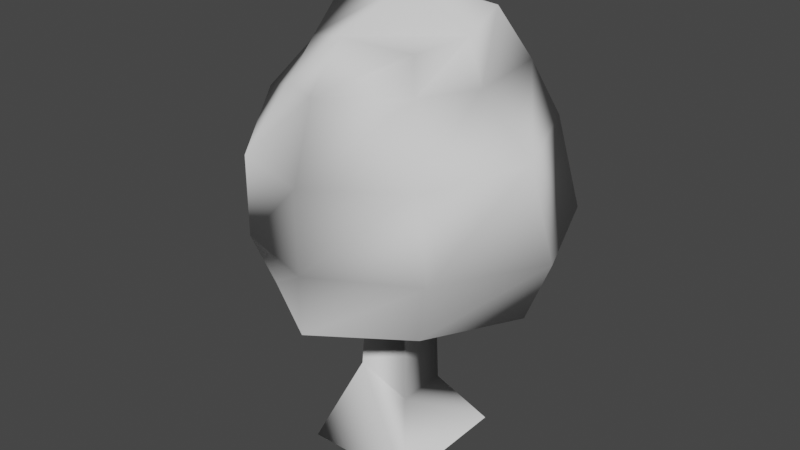 # Source: tree-forest-lod5.blend  (saved by Blender 3.5.10; exported with 4.5.12 LTS)
import bpy
from mathutils import Matrix  # noqa: F401  (used for matrix-valued properties, if any)

bpy.ops.wm.read_factory_settings(use_empty=True)
scene = bpy.context.scene
scene.name = 'Scene'

# ---- collections
col_collection = bpy.data.collections.new('Collection'); scene.collection.children.link(col_collection)

# ---- world
world_world = bpy.data.worlds.new('World'); scene.world = world_world
world_world.use_nodes = True; world_world.node_tree.nodes.clear()
_N = world_world.node_tree.nodes; _L = world_world.node_tree.links
n0 = _N.new('ShaderNodeOutputWorld'); n0.name = 'World Output'; n0.location = (300, 300)
n1 = _N.new('ShaderNodeBackground'); n1.name = 'Background'; n1.location = (10, 300)
n1.inputs[0].default_value = (0.05088, 0.05088, 0.05088, 1.0)
_L.new(n1.outputs[0], n0.inputs[0])
n0.is_active_output = True
world_world.color = (0.05088, 0.05088, 0.05088)
world_world.use_sun_shadow = False
world_world.sun_shadow_jitter_overblur = 0.0

# ---- meshes
me_cube_004 = bpy.data.meshes.new('Cube.004')
me_cube_004.from_pydata([(1.568, -1.531, 6.338), (1.531, 1.392, 6.717), (-1.508, 1.462, 6.717), (-1.462, -1.277, 6.095), (-1.975, -2.354, 0.1187), (-2.787, 2.52, 0.1461), (2.098, 2.351, 0.3083), (2.272, -2.152, 0.1272), (-2.594, -2.521, 3.324), (-3.166, 3.01, 4.092), (2.574, 2.521, 4.092), (2.781, -2.847, 4.092), (-1.456, -1.683, -4.535), (-0.668, -0.7721, -2.424), (-1.456, 1.683, -4.535), (-0.5444, 0.7006, -3.059), (1.456, -1.683, -4.535), (0.6062, -0.6292, -3.059), (1.456, 1.683, -4.535), (0.6062, 0.7006, -3.059), (-0.4872, -0.5631, 2.132), (-0.4872, 0.5631, 2.132), (0.4872, 0.5631, 2.132), (0.4872, -0.5631, 2.132), (-0.4872, -0.5631, 4.619), (-0.4872, 0.5631, 4.619), (0.4872, 0.5631, 4.619), (0.4872, -0.5631, 4.619), (2.395, 1.517, 5.645), (0.0, -1.985, 6.51), (-0.3798, 3.764, 0.3448), (0.1609, -3.66, 0.1588), (-0.4795, -2.453, 5.224), (-2.103, 2.013, 5.608), (-3.166, 3.01, 2.015), (-4.469, 0.1674, 3.82), (-0.3798, 3.764, 4.092), (-4.463, 0.05635, 1.585), (0.1524, -3.672, 3.708), (0.4795, 2.453, 5.608), (3.687, -0.2202, 0.3493), (3.101, -3.022, 2.151), (-3.132, 0.5416, -0.02497), (0.1524, -3.672, 1.631), (-1.86, -1.789, 5.018), (-2.969, 0.8135, 5.67), (-0.02703, 0.1066, 7.191), (3.144, 2.703, 1.843), (1.913, -1.928, 5.608), (4.229, -0.07112, 1.83), (-2.034, 0.0, 6.51), (2.634, -0.6571, 5.608), (1.931, -0.1535, 6.46), (0.07788, 1.653, 6.717), (-2.594, -2.521, 1.247), (3.678, -0.232, 4.092), (-0.3798, 3.764, 1.822)], [], [(10, 36, 39), (10, 39, 28), (9, 35, 45), (9, 45, 33), (1, 53, 46), (1, 46, 52), (4, 31, 43), (4, 43, 54), (8, 38, 32), (8, 32, 44), (11, 55, 51), (11, 51, 48), (6, 30, 56), (6, 56, 47), (7, 40, 49), (7, 49, 41), (5, 42, 37), (5, 37, 34), (12, 13, 15), (12, 15, 14), (14, 15, 19), (14, 19, 18), (18, 19, 17), (18, 17, 16), (16, 17, 13), (16, 13, 12), (17, 19, 22), (17, 22, 23), (20, 23, 27), (20, 27, 24), (15, 13, 20), (15, 20, 21), (13, 17, 23), (13, 23, 20), (19, 15, 21), (19, 21, 22), (22, 21, 25), (22, 25, 26), (23, 22, 26), (23, 26, 27), (21, 20, 24), (21, 24, 25), (34, 35, 9), (34, 37, 35), (37, 8, 35), (37, 54, 8), (37, 42, 54), (42, 4, 54), (41, 55, 11), (41, 49, 55), (49, 10, 55), (49, 47, 10), (49, 40, 47), (40, 6, 47), (47, 36, 10), (47, 56, 36), (56, 9, 36), (56, 34, 9), (56, 30, 34), (30, 5, 34), (48, 52, 0), (48, 51, 52), (51, 1, 52), (51, 28, 1), (51, 55, 28), (55, 10, 28), (44, 29, 3), (44, 32, 29), (32, 0, 29), (32, 48, 0), (32, 38, 48), (38, 11, 48), (54, 38, 8), (54, 43, 38), (43, 11, 38), (43, 41, 11), (43, 31, 41), (31, 7, 41), (52, 29, 0), (52, 46, 29), (46, 3, 29), (46, 50, 3), (46, 53, 50), (53, 2, 50), (33, 50, 2), (33, 45, 50), (45, 3, 50), (45, 44, 3), (45, 35, 44), (35, 8, 44), (28, 53, 1), (28, 39, 53), (39, 2, 53), (39, 33, 2), (39, 36, 33), (36, 9, 33)])
me_cube_004.polygons.foreach_set('use_smooth', [True] * 96)
_uv = me_cube_004.uv_layers.new(name='UVMap')
_uv.uv.foreach_set('vector', [0.7126, 0.3988, 0.5784, 0.3986, 0.6023, 0.4556, 0.7126, 0.3988, 0.6023, 0.4556, 0.699, 0.4555, 0.803, 0.7388, 0.803, 0.6026, 0.7449, 0.6255, 0.803, 0.7388, 0.7449, 0.6255, 0.743, 0.7185, 0.6826, 0.6982, 0.583, 0.6982, 0.5858, 0.6052, 0.6826, 0.6982, 0.5858, 0.6052, 0.6842, 0.6052, 0.7383, 0.9781, 0.599, 0.9718, 0.5937, 0.9033, 0.7383, 0.9781, 0.5937, 0.9033, 0.7331, 0.9038, 0.7278, 0.8293, 0.5884, 0.8289, 0.606, 0.7638, 0.7278, 0.8293, 0.606, 0.7638, 0.7043, 0.7639, 0.3415, 0.7545, 0.3416, 0.6147, 0.4152, 0.6334, 0.3415, 0.7545, 0.4152, 0.6334, 0.4125, 0.7264, 0.7127, 0.2594, 0.58, 0.2672, 0.5787, 0.3289, 0.7127, 0.2594, 0.5787, 0.3289, 0.7127, 0.3287, 0.193, 0.7496, 0.1894, 0.6111, 0.2674, 0.613, 0.193, 0.7496, 0.2674, 0.613, 0.2675, 0.7519, 0.9425, 0.7343, 0.947, 0.5865, 0.8728, 0.6014, 0.9425, 0.7343, 0.8728, 0.6014, 0.8727, 0.7368, 0.09696, 0.01296, 0.09689, 0.05506, 0.1878, 0.05506, 0.09696, 0.01296, 0.1878, 0.05506, 0.1878, 0.01296, 0.1867, 0.0131, 0.1868, 0.05508, 0.2658, 0.05508, 0.1867, 0.0131, 0.2658, 0.05508, 0.2658, 0.0131, 0.3519, 0.01328, 0.3517, 0.05508, 0.266, 0.05508, 0.3519, 0.01328, 0.266, 0.05508, 0.266, 0.01328, 0.09572, 0.01418, 0.09585, 0.05519, 0.02015, 0.05519, 0.09572, 0.01418, 0.02015, 0.05519, 0.02092, 0.01418, 0.266, 0.05508, 0.3517, 0.05508, 0.3515, 0.2926, 0.266, 0.05508, 0.3515, 0.2926, 0.266, 0.2926, 0.01945, 0.2925, 0.09596, 0.2925, 0.09596, 0.4209, 0.01945, 0.2925, 0.09596, 0.4209, 0.01945, 0.4209, 0.1878, 0.05506, 0.09689, 0.05506, 0.09682, 0.2924, 0.1878, 0.05506, 0.09682, 0.2924, 0.1878, 0.2924, 0.02015, 0.05519, 0.09585, 0.05519, 0.09596, 0.2925, 0.02015, 0.05519, 0.09596, 0.2925, 0.01945, 0.2925, 0.2658, 0.05508, 0.1868, 0.05508, 0.1868, 0.2923, 0.2658, 0.05508, 0.1868, 0.2923, 0.2658, 0.2923, 0.2658, 0.2923, 0.1868, 0.2923, 0.1868, 0.4209, 0.2658, 0.2923, 0.1868, 0.4209, 0.2658, 0.4209, 0.266, 0.2926, 0.3515, 0.2926, 0.3515, 0.4209, 0.266, 0.2926, 0.3515, 0.4209, 0.266, 0.4209, 0.1878, 0.2924, 0.09682, 0.2924, 0.09682, 0.4209, 0.1878, 0.2924, 0.09682, 0.4209, 0.1878, 0.4209, 0.8727, 0.7368, 0.803, 0.6039, 0.803, 0.7393, 0.8727, 0.7368, 0.8728, 0.6014, 0.803, 0.6039, 0.8728, 0.6014, 0.803, 0.4685, 0.803, 0.6039, 0.8728, 0.6014, 0.8773, 0.4536, 0.803, 0.4685, 0.8728, 0.6014, 0.947, 0.5865, 0.8773, 0.4536, 0.947, 0.5865, 0.9515, 0.4388, 0.8773, 0.4536, 0.2675, 0.7519, 0.3419, 0.6154, 0.342, 0.7543, 0.2675, 0.7519, 0.2674, 0.613, 0.3419, 0.6154, 0.2674, 0.613, 0.3418, 0.4764, 0.3419, 0.6154, 0.2674, 0.613, 0.2638, 0.4745, 0.3418, 0.4764, 0.2674, 0.613, 0.1894, 0.6111, 0.2638, 0.4745, 0.1894, 0.6111, 0.1858, 0.4727, 0.2638, 0.4745, 0.7127, 0.3287, 0.5787, 0.3982, 0.7127, 0.398, 0.7127, 0.3287, 0.5787, 0.3289, 0.5787, 0.3982, 0.5787, 0.3289, 0.4447, 0.3983, 0.5787, 0.3982, 0.5787, 0.3289, 0.446, 0.3366, 0.4447, 0.3983, 0.5787, 0.3289, 0.58, 0.2672, 0.446, 0.3366, 0.58, 0.2672, 0.4472, 0.2749, 0.446, 0.3366, 0.4125, 0.7264, 0.4861, 0.6052, 0.4834, 0.6983, 0.4125, 0.7264, 0.4152, 0.6334, 0.4861, 0.6052, 0.4152, 0.6334, 0.4888, 0.5122, 0.4861, 0.6052, 0.4152, 0.6334, 0.4153, 0.4936, 0.4888, 0.5122, 0.4152, 0.6334, 0.3416, 0.6147, 0.4153, 0.4936, 0.3416, 0.6147, 0.3417, 0.4749, 0.4153, 0.4936, 0.7043, 0.7639, 0.5825, 0.6983, 0.6809, 0.6984, 0.7043, 0.7639, 0.606, 0.7638, 0.5825, 0.6983, 0.606, 0.7638, 0.4842, 0.6983, 0.5825, 0.6983, 0.606, 0.7638, 0.4666, 0.7634, 0.4842, 0.6983, 0.606, 0.7638, 0.5884, 0.8289, 0.4666, 0.7634, 0.5884, 0.8289, 0.449, 0.8285, 0.4666, 0.7634, 0.7331, 0.9038, 0.5884, 0.8291, 0.7279, 0.8295, 0.7331, 0.9038, 0.5937, 0.9033, 0.5884, 0.8291, 0.5937, 0.9033, 0.449, 0.8286, 0.5884, 0.8291, 0.5937, 0.9033, 0.4543, 0.897, 0.449, 0.8286, 0.5937, 0.9033, 0.599, 0.9718, 0.4543, 0.897, 0.599, 0.9718, 0.4596, 0.9655, 0.4543, 0.897, 0.6842, 0.6052, 0.5874, 0.5123, 0.6858, 0.5123, 0.6842, 0.6052, 0.5858, 0.6052, 0.5874, 0.5123, 0.5858, 0.6052, 0.489, 0.5123, 0.5874, 0.5123, 0.5858, 0.6052, 0.4862, 0.6053, 0.489, 0.5123, 0.5858, 0.6052, 0.583, 0.6982, 0.4862, 0.6053, 0.583, 0.6982, 0.4834, 0.6983, 0.4862, 0.6053, 0.743, 0.7185, 0.6849, 0.6051, 0.683, 0.6981, 0.743, 0.7185, 0.7449, 0.6255, 0.6849, 0.6051, 0.7449, 0.6255, 0.6867, 0.5122, 0.6849, 0.6051, 0.7449, 0.6255, 0.7449, 0.4893, 0.6867, 0.5122, 0.7449, 0.6255, 0.803, 0.6026, 0.7449, 0.4893, 0.803, 0.6026, 0.803, 0.4664, 0.7449, 0.4893, 0.699, 0.4555, 0.5887, 0.5124, 0.6855, 0.5123, 0.699, 0.4555, 0.6023, 0.4556, 0.5887, 0.5124, 0.6023, 0.4556, 0.492, 0.5124, 0.5887, 0.5124, 0.6023, 0.4556, 0.4681, 0.4554, 0.492, 0.5124, 0.6023, 0.4556, 0.5784, 0.3986, 0.4681, 0.4554, 0.5784, 0.3986, 0.4442, 0.3985, 0.4681, 0.4554])
_ca = me_cube_004.color_attributes.new('Attribute', 'BYTE_COLOR', 'CORNER')
_ca.data.foreach_set('color', [0.01521, 0.5149, 0.007499, 1.0, 0.01521, 0.5149, 0.007499, 1.0, 0.01033, 0.7379, 0.005605, 1.0, 0.01521, 0.5149, 0.007499, 1.0, 0.01033, 0.7379, 0.005605, 1.0, 0.01033, 0.7379, 0.005605, 1.0, 0.006049, 1.0, 0.003677, 1.0, 0.01033, 0.7379, 0.005605, 1.0, 0.006995, 0.9911, 0.004025, 1.0, 0.006049, 1.0, 0.003677, 1.0, 0.006995, 0.9911, 0.004025, 1.0, 0.006049, 1.0, 0.003677, 1.0, 0.006049, 1.0, 0.003677, 1.0, 0.006049, 1.0, 0.003677, 1.0, 0.006995, 0.9911, 0.004025, 1.0, 0.006049, 1.0, 0.003677, 1.0, 0.006995, 0.9911, 0.004025, 1.0, 0.006049, 1.0, 0.003677, 1.0, 0.04231, 0.1779, 0.01681, 1.0, 0.04667, 0.2016, 0.02122, 1.0, 0.02624, 0.3419, 0.01161, 1.0, 0.04231, 0.1779, 0.01681, 1.0, 0.02624, 0.3419, 0.01161, 1.0, 0.02732, 0.3231, 0.01161, 1.0, 0.01521, 0.5149, 0.007499, 1.0, 0.01521, 0.5395, 0.007499, 1.0, 0.01033, 0.7379, 0.005605, 1.0, 0.01521, 0.5149, 0.007499, 1.0, 0.01033, 0.7379, 0.005605, 1.0, 0.01161, 0.7305, 0.005605, 1.0, 0.02029, 0.491, 0.009721, 1.0, 0.01764, 0.5029, 0.008568, 1.0, 0.01229, 0.7231, 0.006512, 1.0, 0.02029, 0.491, 0.009721, 1.0, 0.01229, 0.7231, 0.006512, 1.0, 0.01229, 0.7231, 0.006512, 1.0, 0.04231, 0.1812, 0.01681, 1.0, 0.04231, 0.1912, 0.01681, 1.0, 0.02732, 0.3231, 0.01161, 1.0, 0.04231, 0.1812, 0.01681, 1.0, 0.02732, 0.3231, 0.01161, 1.0, 0.02732, 0.3231, 0.01161, 1.0, 0.04971, 0.2232, 0.02624, 1.0, 0.04667, 0.2016, 0.02122, 1.0, 0.02956, 0.3515, 0.01521, 1.0, 0.04971, 0.2232, 0.02624, 1.0, 0.02956, 0.3515, 0.01521, 1.0, 0.0331, 0.3419, 0.01681, 1.0, 0.04231, 0.1779, 0.01681, 1.0, 0.04231, 0.1779, 0.01681, 1.0, 0.02732, 0.3231, 0.01161, 1.0, 0.04231, 0.1779, 0.01681, 1.0, 0.02732, 0.3231, 0.01161, 1.0, 0.01938, 0.491, 0.009134, 1.0, 0.1384, 0.09759, 0.02843, 1.0, 0.1384, 0.09759, 0.02843, 1.0, 0.1384, 0.09759, 0.02843, 1.0, 0.1384, 0.09759, 0.02843, 1.0, 0.1384, 0.09759, 0.02843, 1.0, 0.1384, 0.09759, 0.02956, 1.0, 0.4678, 0.4342, 0.3813, 1.0, 0.1384, 0.09759, 0.02843, 1.0, 0.1384, 0.09759, 0.02843, 1.0, 0.4678, 0.4342, 0.3813, 1.0, 0.1384, 0.09759, 0.02843, 1.0, 0.1529, 0.1119, 0.04374, 1.0, 0.1529, 0.1119, 0.04374, 1.0, 0.1384, 0.09759, 0.02843, 1.0, 0.1384, 0.09759, 0.02843, 1.0, 0.1529, 0.1119, 0.04374, 1.0, 0.1384, 0.09759, 0.02843, 1.0, 0.1384, 0.09759, 0.02843, 1.0, 0.1384, 0.09759, 0.02843, 1.0, 0.1384, 0.09759, 0.02843, 1.0, 0.1384, 0.09759, 0.02843, 1.0, 0.1384, 0.09759, 0.02843, 1.0, 0.1384, 0.09759, 0.02843, 1.0, 0.1384, 0.09759, 0.02843, 1.0, 0.1384, 0.09759, 0.02843, 1.0, 0.1384, 0.09759, 0.02843, 1.0, 0.1384, 0.09759, 0.02843, 1.0, 0.1384, 0.09759, 0.02843, 1.0, 0.1384, 0.09759, 0.02843, 1.0, 0.1384, 0.09759, 0.02843, 1.0, 0.1384, 0.09759, 0.02843, 1.0, 0.1384, 0.09759, 0.02843, 1.0, 0.1384, 0.09759, 0.02956, 1.0, 0.1384, 0.09759, 0.02843, 1.0, 0.1384, 0.09759, 0.02956, 1.0, 0.1683, 0.1274, 0.05951, 1.0, 0.1384, 0.09759, 0.02843, 1.0, 0.1384, 0.09759, 0.02843, 1.0, 0.1384, 0.09759, 0.02843, 1.0, 0.1384, 0.09759, 0.02843, 1.0, 0.1384, 0.09759, 0.02843, 1.0, 0.1413, 0.0999, 0.03071, 1.0, 0.1384, 0.09759, 0.02843, 1.0, 0.1384, 0.09759, 0.02843, 1.0, 0.1384, 0.09759, 0.02843, 1.0, 0.1384, 0.09759, 0.02843, 1.0, 0.1384, 0.09759, 0.02843, 1.0, 0.1384, 0.09759, 0.02843, 1.0, 0.1384, 0.09759, 0.02843, 1.0, 0.1384, 0.09759, 0.02843, 1.0, 0.1413, 0.0999, 0.03071, 1.0, 0.1384, 0.09759, 0.02843, 1.0, 0.1413, 0.0999, 0.03071, 1.0, 0.1384, 0.09759, 0.02843, 1.0, 0.1384, 0.09759, 0.02843, 1.0, 0.1413, 0.0999, 0.03071, 1.0, 0.1441, 0.1022, 0.0331, 1.0, 0.1384, 0.09759, 0.02843, 1.0, 0.1441, 0.1022, 0.0331, 1.0, 0.1413, 0.0999, 0.0319, 1.0, 0.1384, 0.09759, 0.02843, 1.0, 0.1384, 0.09759, 0.02843, 1.0, 0.1559, 0.1144, 0.04519, 1.0, 0.1384, 0.09759, 0.02843, 1.0, 0.1559, 0.1144, 0.04519, 1.0, 0.1384, 0.09759, 0.02843, 1.0, 0.1413, 0.0999, 0.03071, 1.0, 0.1878, 0.147, 0.07619, 1.0, 0.3372, 0.3005, 0.2423, 1.0, 0.1413, 0.0999, 0.03071, 1.0, 0.3372, 0.3005, 0.2423, 1.0, 0.1441, 0.1022, 0.0331, 1.0, 0.01938, 0.491, 0.009134, 1.0, 0.01033, 0.7379, 0.005605, 1.0, 0.006049, 1.0, 0.003677, 1.0, 0.01938, 0.491, 0.009134, 1.0, 0.02732, 0.3231, 0.01161, 1.0, 0.01033, 0.7379, 0.005605, 1.0, 0.02732, 0.3231, 0.01161, 1.0, 0.01521, 0.5149, 0.007499, 1.0, 0.01033, 0.7379, 0.005605, 1.0, 0.02732, 0.3231, 0.01161, 1.0, 0.02732, 0.3231, 0.01161, 1.0, 0.01521, 0.5149, 0.007499, 1.0, 0.02732, 0.3231, 0.01161, 1.0, 0.04231, 0.1779, 0.01681, 1.0, 0.02732, 0.3231, 0.01161, 1.0, 0.04231, 0.1779, 0.01681, 1.0, 0.04231, 0.1779, 0.01681, 1.0, 0.02732, 0.3231, 0.01161, 1.0, 0.0331, 0.3419, 0.01681, 1.0, 0.01764, 0.5029, 0.008568, 1.0, 0.02029, 0.491, 0.009721, 1.0, 0.0331, 0.3419, 0.01681, 1.0, 0.02956, 0.3515, 0.01521, 1.0, 0.01764, 0.5029, 0.008568, 1.0, 0.02956, 0.3515, 0.01521, 1.0, 0.01521, 0.5149, 0.007499, 1.0, 0.01764, 0.5029, 0.008568, 1.0, 0.02956, 0.3515, 0.01521, 1.0, 0.02732, 0.3231, 0.01161, 1.0, 0.01521, 0.5149, 0.007499, 1.0, 0.02956, 0.3515, 0.01521, 1.0, 0.04667, 0.2016, 0.02122, 1.0, 0.02732, 0.3231, 0.01161, 1.0, 0.04667, 0.2016, 0.02122, 1.0, 0.04231, 0.1812, 0.01681, 1.0, 0.02732, 0.3231, 0.01161, 1.0, 0.02732, 0.3231, 0.01161, 1.0, 0.01521, 0.5149, 0.007499, 1.0, 0.01521, 0.5149, 0.007499, 1.0, 0.02732, 0.3231, 0.01161, 1.0, 0.02732, 0.3231, 0.01161, 1.0, 0.01521, 0.5149, 0.007499, 1.0, 0.02732, 0.3231, 0.01161, 1.0, 0.01521, 0.5149, 0.007499, 1.0, 0.01521, 0.5149, 0.007499, 1.0, 0.02732, 0.3231, 0.01161, 1.0, 0.02624, 0.3372, 0.01161, 1.0, 0.01521, 0.5149, 0.007499, 1.0, 0.02732, 0.3231, 0.01161, 1.0, 0.04231, 0.1912, 0.01681, 1.0, 0.02624, 0.3372, 0.01161, 1.0, 0.04231, 0.1912, 0.01681, 1.0, 0.04092, 0.1981, 0.01681, 1.0, 0.02624, 0.3372, 0.01161, 1.0, 0.01229, 0.7231, 0.006512, 1.0, 0.006049, 1.0, 0.003677, 1.0, 0.006049, 1.0, 0.003677, 1.0, 0.01229, 0.7231, 0.006512, 1.0, 0.01229, 0.7231, 0.006512, 1.0, 0.006049, 1.0, 0.003677, 1.0, 0.01229, 0.7231, 0.006512, 1.0, 0.006049, 1.0, 0.003677, 1.0, 0.006049, 1.0, 0.003677, 1.0, 0.01229, 0.7231, 0.006512, 1.0, 0.01033, 0.7379, 0.005605, 1.0, 0.006049, 1.0, 0.003677, 1.0, 0.01229, 0.7231, 0.006512, 1.0, 0.01764, 0.5029, 0.008568, 1.0, 0.01033, 0.7379, 0.005605, 1.0, 0.01764, 0.5029, 0.008568, 1.0, 0.01521, 0.5149, 0.007499, 1.0, 0.01033, 0.7379, 0.005605, 1.0, 0.01161, 0.7305, 0.005605, 1.0, 0.006995, 0.9911, 0.004025, 1.0, 0.008023, 0.9823, 0.004025, 1.0, 0.01161, 0.7305, 0.005605, 1.0, 0.01033, 0.7379, 0.005605, 1.0, 0.006995, 0.9911, 0.004025, 1.0, 0.01033, 0.7379, 0.005605, 1.0, 0.006049, 1.0, 0.003677, 1.0, 0.006995, 0.9911, 0.004025, 1.0, 0.01033, 0.7379, 0.005605, 1.0, 0.009721, 0.7682, 0.005182, 1.0, 0.006049, 1.0, 0.003677, 1.0, 0.01033, 0.7379, 0.005605, 1.0, 0.01521, 0.5395, 0.007499, 1.0, 0.009721, 0.7682, 0.005182, 1.0, 0.01521, 0.5395, 0.007499, 1.0, 0.01444, 0.5647, 0.006995, 1.0, 0.009721, 0.7682, 0.005182, 1.0, 0.02732, 0.3231, 0.01161, 1.0, 0.01521, 0.5395, 0.007499, 1.0, 0.01521, 0.5149, 0.007499, 1.0, 0.02732, 0.3231, 0.01161, 1.0, 0.02624, 0.3419, 0.01161, 1.0, 0.01521, 0.5395, 0.007499, 1.0, 0.02624, 0.3419, 0.01161, 1.0, 0.01444, 0.5647, 0.006995, 1.0, 0.01521, 0.5395, 0.007499, 1.0, 0.02624, 0.3419, 0.01161, 1.0, 0.02956, 0.3712, 0.01521, 1.0, 0.01444, 0.5647, 0.006995, 1.0, 0.02624, 0.3419, 0.01161, 1.0, 0.04667, 0.2016, 0.02122, 1.0, 0.02956, 0.3712, 0.01521, 1.0, 0.04667, 0.2016, 0.02122, 1.0, 0.04971, 0.2232, 0.02624, 1.0, 0.02956, 0.3712, 0.01521, 1.0, 0.006049, 1.0, 0.003677, 1.0, 0.006995, 0.9911, 0.004025, 1.0, 0.006049, 1.0, 0.003677, 1.0, 0.006049, 1.0, 0.003677, 1.0, 0.006995, 0.9911, 0.004025, 1.0, 0.006995, 0.9911, 0.004025, 1.0, 0.006995, 0.9911, 0.004025, 1.0, 0.008023, 0.9823, 0.004025, 1.0, 0.006995, 0.9911, 0.004025, 1.0, 0.006995, 0.9911, 0.004025, 1.0, 0.006995, 0.9911, 0.004025, 1.0, 0.008023, 0.9823, 0.004025, 1.0, 0.006995, 0.9911, 0.004025, 1.0, 0.006049, 1.0, 0.003677, 1.0, 0.006995, 0.9911, 0.004025, 1.0, 0.006049, 1.0, 0.003677, 1.0, 0.006049, 1.0, 0.003677, 1.0, 0.006995, 0.9911, 0.004025, 1.0, 0.006049, 1.0, 0.003677, 1.0, 0.006995, 0.9911, 0.004025, 1.0, 0.006049, 1.0, 0.003677, 1.0, 0.006049, 1.0, 0.003677, 1.0, 0.006995, 0.9911, 0.004025, 1.0, 0.006995, 0.9911, 0.004025, 1.0, 0.006995, 0.9911, 0.004025, 1.0, 0.008023, 0.9823, 0.004025, 1.0, 0.006995, 0.9911, 0.004025, 1.0, 0.006995, 0.9911, 0.004025, 1.0, 0.01161, 0.7305, 0.005605, 1.0, 0.008023, 0.9823, 0.004025, 1.0, 0.006995, 0.9911, 0.004025, 1.0, 0.01033, 0.7379, 0.005605, 1.0, 0.01161, 0.7305, 0.005605, 1.0, 0.01033, 0.7379, 0.005605, 1.0, 0.01521, 0.5149, 0.007499, 1.0, 0.01161, 0.7305, 0.005605, 1.0, 0.01033, 0.7379, 0.005605, 1.0, 0.006049, 1.0, 0.003677, 1.0, 0.006049, 1.0, 0.003677, 1.0, 0.01033, 0.7379, 0.005605, 1.0, 0.01033, 0.7379, 0.005605, 1.0, 0.006049, 1.0, 0.003677, 1.0, 0.01033, 0.7379, 0.005605, 1.0, 0.006049, 1.0, 0.003677, 1.0, 0.006049, 1.0, 0.003677, 1.0, 0.01033, 0.7379, 0.005605, 1.0, 0.01033, 0.7379, 0.005605, 1.0, 0.006049, 1.0, 0.003677, 1.0, 0.01033, 0.7379, 0.005605, 1.0, 0.01521, 0.5149, 0.007499, 1.0, 0.01033, 0.7379, 0.005605, 1.0, 0.01521, 0.5149, 0.007499, 1.0, 0.01521, 0.5149, 0.007499, 1.0, 0.01033, 0.7379, 0.005605, 1.0])
me_cube_004.materials.append(None)
me_cube_004.update()
me_cube_004.normals_split_custom_set([tuple(v) for v in zip(*[iter([0.03107, 0.888, 0.4588, 0.2203, 0.9118, -0.3464, 0.3401, 0.9403, 0.01033, 0.03107, 0.888, 0.4588, 0.3401, 0.9403, 0.01033, 0.13, 0.7342, 0.6663, -0.5411, 0.7225, -0.4303, -0.9184, 0.2338, -0.3192, -0.252, 0.5377, 0.8046, -0.5411, 0.7225, -0.4303, -0.252, 0.5377, 0.8046, -0.1338, 0.08914, 0.987, 0.8682, 0.1404, 0.4759, 0.5504, 0.6876, 0.4735, 0.1481, -0.5842, 0.798, 0.8682, 0.1404, 0.4759, 0.1481, -0.5842, 0.798, 0.3804, -0.6087, 0.6962, -0.05922, -0.9131, -0.4034, 0.5281, -0.8064, -0.2661, -0.007818, -0.8731, -0.4875, -0.05922, -0.9131, -0.4034, -0.007818, -0.8731, -0.4875, -0.2977, -0.5816, -0.757, -0.05772, -0.9018, 0.4283, -0.5496, -0.8234, 0.141, -0.03106, -0.9989, 0.03399, -0.05772, -0.9018, 0.4283, -0.03106, -0.9989, 0.03399, -0.2325, -0.4088, 0.8825, 0.2106, -0.8541, 0.4755, 0.8125, -0.5087, 0.2846, 0.6883, 0.2954, 0.6625, 0.2106, -0.8541, 0.4755, 0.6883, 0.2954, 0.6625, 0.4754, -0.2197, 0.8519, -0.05259, 0.9102, -0.4109, -0.5346, 0.8274, -0.1719, -0.521, 0.8155, -0.2521, -0.05259, 0.9102, -0.4109, -0.521, 0.8155, -0.2521, 0.3268, 0.6161, -0.7167, 0.9567, -0.03309, -0.2893, 0.7219, 0.5725, -0.3889, 0.6923, -0.3986, -0.6016, 0.9567, -0.03309, -0.2893, 0.6923, -0.3986, -0.6016, 0.9634, -0.1968, -0.1818, -0.9298, -0.06978, -0.3614, -0.5449, -0.6979, -0.4648, -0.5835, 0.2917, -0.7579, -0.9298, -0.06978, -0.3614, -0.5835, 0.2917, -0.7579, -0.8416, 0.32, 0.435, -0.8876, 0.06197, 0.4564, -0.00385, -0.8574, 0.5147, -0.9338, 0.1607, 0.3195, -0.8876, 0.06197, 0.4564, -0.9338, 0.1607, 0.3195, 0.1085, 0.7722, 0.6261, 0.1085, 0.7722, 0.6261, -0.9338, 0.1607, 0.3195, -0.1165, 0.9468, 0.3, 0.1085, 0.7722, 0.6261, -0.1165, 0.9468, 0.3, 0.8017, -0.08298, 0.5919, 0.8017, -0.08298, 0.5919, -0.1165, 0.9468, 0.3, 0.9085, 0.3132, 0.2767, 0.8017, -0.08298, 0.5919, 0.9085, 0.3132, 0.2767, -0.05235, -0.8174, 0.5737, -0.05235, -0.8174, 0.5737, 0.9085, 0.3132, 0.2767, -0.00385, -0.8574, 0.5147, -0.05235, -0.8174, 0.5737, -0.00385, -0.8574, 0.5147, -0.8876, 0.06197, 0.4564, 0.9085, 0.3132, 0.2767, -0.1165, 0.9468, 0.3, -0.1446, 0.9892, 0.0235, 0.9085, 0.3132, 0.2767, -0.1446, 0.9892, 0.0235, 0.9885, 0.1512, -0.001819, -0.1635, -0.8566, -0.4893, 0.9885, 0.1512, -0.001819, 5.987e-05, -1.0, 0.0, -0.1635, -0.8566, -0.4893, 5.987e-05, -1.0, 0.0, -1.0, -1.642e-05, 0.0, -0.9338, 0.1607, 0.3195, -0.00385, -0.8574, 0.5147, -0.1635, -0.8566, -0.4893, -0.9338, 0.1607, 0.3195, -0.1635, -0.8566, -0.4893, -0.9851, 0.1716, 0.009131, -0.00385, -0.8574, 0.5147, 0.9085, 0.3132, 0.2767, 0.9885, 0.1512, -0.001819, -0.00385, -0.8574, 0.5147, 0.9885, 0.1512, -0.001819, -0.1635, -0.8566, -0.4893, -0.1165, 0.9468, 0.3, -0.9338, 0.1607, 0.3195, -0.9851, 0.1716, 0.009131, -0.1165, 0.9468, 0.3, -0.9851, 0.1716, 0.009131, -0.1446, 0.9892, 0.0235, -0.1446, 0.9892, 0.0235, -0.9851, 0.1716, 0.009131, -5.987e-05, 1.0, 0.0, -0.1446, 0.9892, 0.0235, -5.987e-05, 1.0, 0.0, 1.0, 1.642e-05, 0.0, 0.9885, 0.1512, -0.001819, -0.1446, 0.9892, 0.0235, 1.0, 1.642e-05, 0.0, 0.9885, 0.1512, -0.001819, 1.0, 1.642e-05, 0.0, 5.987e-05, -1.0, 0.0, -0.9851, 0.1716, 0.009131, -0.1635, -0.8566, -0.4893, -1.0, -1.642e-05, 0.0, -0.9851, 0.1716, 0.009131, -1.0, -1.642e-05, 0.0, -5.987e-05, 1.0, 0.0, -0.8416, 0.32, 0.435, -0.9184, 0.2338, -0.3192, -0.5411, 0.7225, -0.4303, -0.8416, 0.32, 0.435, -0.5835, 0.2917, -0.7579, -0.9184, 0.2338, -0.3192, -0.5835, 0.2917, -0.7579, -0.05772, -0.9018, 0.4283, -0.9184, 0.2338, -0.3192, -0.5835, 0.2917, -0.7579, -0.2977, -0.5816, -0.757, -0.05772, -0.9018, 0.4283, -0.5835, 0.2917, -0.7579, -0.5449, -0.6979, -0.4648, -0.2977, -0.5816, -0.757, -0.5449, -0.6979, -0.4648, -0.05922, -0.9131, -0.4034, -0.2977, -0.5816, -0.757, 0.9634, -0.1968, -0.1818, 0.8125, -0.5087, 0.2846, 0.2106, -0.8541, 0.4755, 0.9634, -0.1968, -0.1818, 0.6923, -0.3986, -0.6016, 0.8125, -0.5087, 0.2846, 0.6923, -0.3986, -0.6016, 0.03107, 0.888, 0.4588, 0.8125, -0.5087, 0.2846, 0.6923, -0.3986, -0.6016, 0.3268, 0.6161, -0.7167, 0.03107, 0.888, 0.4588, 0.6923, -0.3986, -0.6016, 0.7219, 0.5725, -0.3889, 0.3268, 0.6161, -0.7167, 0.7219, 0.5725, -0.3889, -0.05259, 0.9102, -0.4109, 0.3268, 0.6161, -0.7167, 0.3268, 0.6161, -0.7167, 0.2203, 0.9118, -0.3464, 0.03107, 0.888, 0.4588, 0.3268, 0.6161, -0.7167, -0.521, 0.8155, -0.2521, 0.2203, 0.9118, -0.3464, -0.521, 0.8155, -0.2521, -0.5411, 0.7225, -0.4303, 0.2203, 0.9118, -0.3464, -0.521, 0.8155, -0.2521, -0.8416, 0.32, 0.435, -0.5411, 0.7225, -0.4303, -0.521, 0.8155, -0.2521, -0.5346, 0.8274, -0.1719, -0.8416, 0.32, 0.435, -0.5346, 0.8274, -0.1719, -0.9298, -0.06978, -0.3614, -0.8416, 0.32, 0.435, 0.4754, -0.2197, 0.8519, 0.3804, -0.6087, 0.6962, 0.5054, 0.07672, 0.8595, 0.4754, -0.2197, 0.8519, 0.6883, 0.2954, 0.6625, 0.3804, -0.6087, 0.6962, 0.6883, 0.2954, 0.6625, 0.8682, 0.1404, 0.4759, 0.3804, -0.6087, 0.6962, 0.6883, 0.2954, 0.6625, 0.13, 0.7342, 0.6663, 0.8682, 0.1404, 0.4759, 0.6883, 0.2954, 0.6625, 0.8125, -0.5087, 0.2846, 0.13, 0.7342, 0.6663, 0.8125, -0.5087, 0.2846, 0.03107, 0.888, 0.4588, 0.13, 0.7342, 0.6663, -0.2325, -0.4088, 0.8825, 0.4333, -0.3101, 0.8462, -0.8653, -0.4539, 0.2125, -0.2325, -0.4088, 0.8825, -0.03106, -0.9989, 0.03399, 0.4333, -0.3101, 0.8462, -0.03106, -0.9989, 0.03399, 0.5054, 0.07672, 0.8595, 0.4333, -0.3101, 0.8462, -0.03106, -0.9989, 0.03399, 0.4754, -0.2197, 0.8519, 0.5054, 0.07672, 0.8595, -0.03106, -0.9989, 0.03399, -0.5496, -0.8234, 0.141, 0.4754, -0.2197, 0.8519, -0.5496, -0.8234, 0.141, 0.2106, -0.8541, 0.4755, 0.4754, -0.2197, 0.8519, -0.2977, -0.5816, -0.757, -0.5496, -0.8234, 0.141, -0.05772, -0.9018, 0.4283, -0.2977, -0.5816, -0.757, -0.007818, -0.8731, -0.4875, -0.5496, -0.8234, 0.141, -0.007818, -0.8731, -0.4875, 0.2106, -0.8541, 0.4755, -0.5496, -0.8234, 0.141, -0.007818, -0.8731, -0.4875, 0.9634, -0.1968, -0.1818, 0.2106, -0.8541, 0.4755, -0.007818, -0.8731, -0.4875, 0.5281, -0.8064, -0.2661, 0.9634, -0.1968, -0.1818, 0.5281, -0.8064, -0.2661, 0.9567, -0.03309, -0.2893, 0.9634, -0.1968, -0.1818, 0.3804, -0.6087, 0.6962, 0.4333, -0.3101, 0.8462, 0.5054, 0.07672, 0.8595, 0.3804, -0.6087, 0.6962, 0.1481, -0.5842, 0.798, 0.4333, -0.3101, 0.8462, 0.1481, -0.5842, 0.798, -0.8653, -0.4539, 0.2125, 0.4333, -0.3101, 0.8462, 0.1481, -0.5842, 0.798, -0.7415, 0.4051, 0.5349, -0.8653, -0.4539, 0.2125, 0.1481, -0.5842, 0.798, 0.5504, 0.6876, 0.4735, -0.7415, 0.4051, 0.5349, 0.5504, 0.6876, 0.4735, 0.1411, -0.1851, 0.9725, -0.7415, 0.4051, 0.5349, -0.1338, 0.08914, 0.987, -0.7415, 0.4051, 0.5349, 0.1411, -0.1851, 0.9725, -0.1338, 0.08914, 0.987, -0.252, 0.5377, 0.8046, -0.7415, 0.4051, 0.5349, -0.252, 0.5377, 0.8046, -0.8653, -0.4539, 0.2125, -0.7415, 0.4051, 0.5349, -0.252, 0.5377, 0.8046, -0.2325, -0.4088, 0.8825, -0.8653, -0.4539, 0.2125, -0.252, 0.5377, 0.8046, -0.9184, 0.2338, -0.3192, -0.2325, -0.4088, 0.8825, -0.9184, 0.2338, -0.3192, -0.05772, -0.9018, 0.4283, -0.2325, -0.4088, 0.8825, 0.13, 0.7342, 0.6663, 0.5504, 0.6876, 0.4735, 0.8682, 0.1404, 0.4759, 0.13, 0.7342, 0.6663, 0.3401, 0.9403, 0.01033, 0.5504, 0.6876, 0.4735, 0.3401, 0.9403, 0.01033, 0.1411, -0.1851, 0.9725, 0.5504, 0.6876, 0.4735, 0.3401, 0.9403, 0.01033, -0.1338, 0.08914, 0.987, 0.1411, -0.1851, 0.9725, 0.3401, 0.9403, 0.01033, 0.2203, 0.9118, -0.3464, -0.1338, 0.08914, 0.987, 0.2203, 0.9118, -0.3464, -0.5411, 0.7225, -0.4303, -0.1338, 0.08914, 0.987])] * 3)])

# ---- objects
ob_cube_002 = bpy.data.objects.new('Cube.002', me_cube_004)

# ---- transforms, parenting, visibility, modifiers, constraints
ob_cube_002.location = (0.1379, -0.04442, 3.112)
ob_cube_002.rotation_mode = 'QUATERNION'
ob_cube_002.rotation_quaternion = (1.0, 0.0, 0.0, 0.0)

# ---- collection membership
scene.collection.objects.link(ob_cube_002)

# ---- scene / render settings (as saved in the file)
scene.frame_start = 1; scene.frame_end = 250; scene.frame_set(1)
scene.render.engine = 'BLENDER_EEVEE_NEXT'
scene.cycles.sampling_pattern = 'TABULATED_SOBOL'
scene.view_settings.view_transform = 'Filmic'
bpy.context.view_layer.update()

# ---- added for rendering (the .blend has no active camera and no usable light): camera, sun
cam_auto = bpy.data.cameras.new('AutoCamera')
cam_auto.lens = 50.0
cam_auto.sensor_width = 36.0
cam_auto.clip_end = 1000.0
ob_auto_camera = bpy.data.objects.new('AutoCamera', cam_auto)
scene.collection.objects.link(ob_auto_camera)
ob_auto_camera.location = (15.1776, -18.1902, 16.5679)
ob_auto_camera.rotation_euler = (1.09748, -7.21219e-08, 0.694738)
scene.camera = ob_auto_camera
light_auto_sun = bpy.data.lights.new('AutoSun', 'SUN')
light_auto_sun.energy = 3.0
light_auto_sun.angle = 0.0523599
ob_auto_sun = bpy.data.objects.new('AutoSun', light_auto_sun)
scene.collection.objects.link(ob_auto_sun)
ob_auto_sun.rotation_euler = (0.872665, 0.174533, 0.523599)
bpy.context.view_layer.update()
